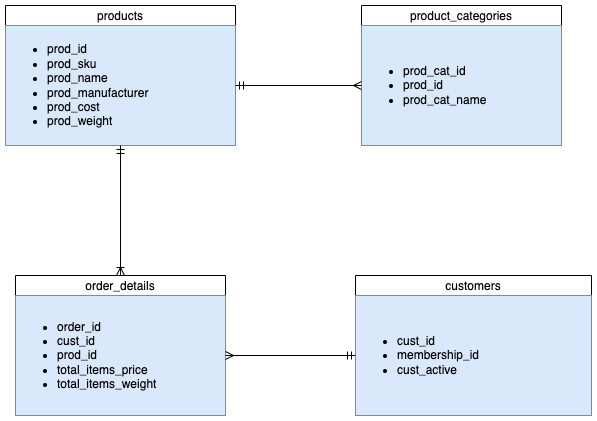

The diagram above was exported from draw.io. Its source (the exported page's mxGraphModel, read from the mxfile embedded in the PNG):
<mxGraphModel dx="954" dy="514" grid="1" gridSize="10" guides="1" tooltips="1" connect="1" arrows="1" fold="1" page="1" pageScale="1" pageWidth="827" pageHeight="1169" math="0" shadow="0">
  <root>
    <mxCell id="0" />
    <mxCell id="1" parent="0" />
    <mxCell id="2" value="products" style="swimlane;fontStyle=0;childLayout=stackLayout;horizontal=1;startSize=20;fillColor=#ffffff;horizontalStack=0;resizeParent=1;resizeParentMax=0;resizeLast=0;collapsible=0;marginBottom=0;swimlaneFillColor=#ffffff;" vertex="1" parent="1">
      <mxGeometry x="70" y="160" width="230" height="140" as="geometry" />
    </mxCell>
    <mxCell id="3" value="&lt;ul&gt;&lt;li&gt;prod_id&lt;/li&gt;&lt;li&gt;prod_sku&lt;/li&gt;&lt;li&gt;prod_name&lt;/li&gt;&lt;li&gt;prod_manufacturer&lt;/li&gt;&lt;li&gt;prod_cost&lt;/li&gt;&lt;li&gt;prod_weight&lt;/li&gt;&lt;/ul&gt;" style="text;html=1;strokeColor=#6c8ebf;fillColor=#dae8fc;align=left;verticalAlign=middle;whiteSpace=wrap;rounded=0;" vertex="1" parent="2">
      <mxGeometry y="20" width="230" height="120" as="geometry" />
    </mxCell>
    <mxCell id="4" value="order_details" style="swimlane;fontStyle=0;childLayout=stackLayout;horizontal=1;startSize=20;fillColor=#ffffff;horizontalStack=0;resizeParent=1;resizeParentMax=0;resizeLast=0;collapsible=0;marginBottom=0;swimlaneFillColor=#ffffff;" vertex="1" parent="1">
      <mxGeometry x="80" y="430" width="210" height="140" as="geometry" />
    </mxCell>
    <mxCell id="5" value="&lt;ul&gt;&lt;li&gt;order_id&lt;/li&gt;&lt;li&gt;cust_id&lt;/li&gt;&lt;li&gt;prod_id&lt;/li&gt;&lt;li&gt;total_items_price&lt;/li&gt;&lt;li&gt;total_items_weight&lt;/li&gt;&lt;/ul&gt;" style="text;html=1;strokeColor=#6c8ebf;fillColor=#dae8fc;align=left;verticalAlign=middle;whiteSpace=wrap;rounded=0;" vertex="1" parent="4">
      <mxGeometry y="20" width="210" height="120" as="geometry" />
    </mxCell>
    <mxCell id="6" value="customers" style="swimlane;fontStyle=0;childLayout=stackLayout;horizontal=1;startSize=20;fillColor=#ffffff;horizontalStack=0;resizeParent=1;resizeParentMax=0;resizeLast=0;collapsible=0;marginBottom=0;swimlaneFillColor=#ffffff;" vertex="1" parent="1">
      <mxGeometry x="420" y="430" width="236" height="140" as="geometry" />
    </mxCell>
    <mxCell id="7" value="&lt;ul&gt;&lt;li&gt;cust_id&lt;/li&gt;&lt;li&gt;membership_id&lt;/li&gt;&lt;li&gt;cust_active&lt;/li&gt;&lt;/ul&gt;" style="text;html=1;strokeColor=#6c8ebf;fillColor=#dae8fc;align=left;verticalAlign=middle;whiteSpace=wrap;rounded=0;" vertex="1" parent="6">
      <mxGeometry y="20" width="236" height="120" as="geometry" />
    </mxCell>
    <mxCell id="8" value="product_categories" style="swimlane;fontStyle=0;childLayout=stackLayout;horizontal=1;startSize=20;fillColor=#ffffff;horizontalStack=0;resizeParent=1;resizeParentMax=0;resizeLast=0;collapsible=0;marginBottom=0;swimlaneFillColor=#ffffff;" vertex="1" parent="1">
      <mxGeometry x="426" y="160" width="200" height="140" as="geometry" />
    </mxCell>
    <mxCell id="9" value="&lt;ul&gt;&lt;li&gt;prod_cat_id&lt;/li&gt;&lt;li&gt;prod_id&lt;/li&gt;&lt;li&gt;prod_cat_name&lt;/li&gt;&lt;/ul&gt;" style="text;html=1;strokeColor=#6c8ebf;fillColor=#dae8fc;align=left;verticalAlign=middle;whiteSpace=wrap;rounded=0;" vertex="1" parent="8">
      <mxGeometry y="20" width="200" height="120" as="geometry" />
    </mxCell>
    <mxCell id="10" style="edgeStyle=orthogonalEdgeStyle;rounded=0;orthogonalLoop=1;jettySize=auto;html=1;startArrow=ERmany;startFill=0;endArrow=ERmandOne;endFill=0;" edge="1" source="5" target="7" parent="1">
      <mxGeometry relative="1" as="geometry" />
    </mxCell>
    <mxCell id="11" style="edgeStyle=orthogonalEdgeStyle;rounded=0;orthogonalLoop=1;jettySize=auto;html=1;endArrow=ERoneToMany;endFill=0;startArrow=ERmandOne;startFill=0;" edge="1" source="3" target="4" parent="1">
      <mxGeometry relative="1" as="geometry">
        <Array as="points">
          <mxPoint x="185" y="540" />
        </Array>
      </mxGeometry>
    </mxCell>
    <mxCell id="12" style="edgeStyle=orthogonalEdgeStyle;rounded=0;orthogonalLoop=1;jettySize=auto;html=1;entryX=1;entryY=0.5;entryDx=0;entryDy=0;endArrow=ERmandOne;endFill=0;startArrow=ERmany;startFill=0;" edge="1" source="9" target="3" parent="1">
      <mxGeometry relative="1" as="geometry" />
    </mxCell>
  </root>
</mxGraphModel>